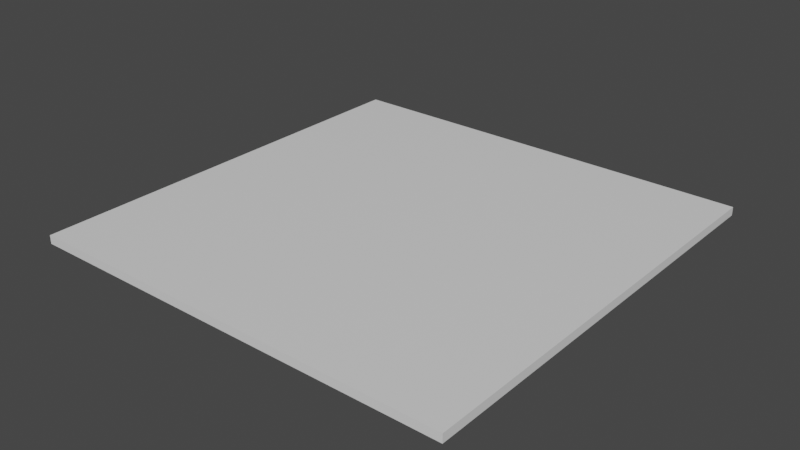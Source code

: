 # Source: Chessboard.blend  (saved by Blender 3.2.14; exported with 4.5.12 LTS)
import bpy
from mathutils import Matrix  # noqa: F401  (used for matrix-valued properties, if any)

bpy.ops.wm.read_factory_settings(use_empty=True)
scene = bpy.context.scene
scene.name = 'Scene'

# ---- collections
col_collection = bpy.data.collections.new('Collection'); scene.collection.children.link(col_collection)

# ---- materials (node trees are filled in below, after node groups)
mat_material = bpy.data.materials.new('Material')
mat_material.alpha_threshold = 0.0
mat_material.use_transparent_shadow = False
mat_material.line_color = (0.0, 0.0, 0.0, 1.0)

# ---- material node trees
mat_material.use_nodes = True; mat_material.node_tree.nodes.clear()
_N = mat_material.node_tree.nodes; _L = mat_material.node_tree.links
n0 = _N.new('ShaderNodeOutputMaterial'); n0.name = 'Material Output'; n0.location = (300, 300)
n1 = _N.new('ShaderNodeBsdfPrincipled'); n1.name = 'Principled BSDF'; n1.location = (10, 300)
n1.distribution = 'GGX'
n1.subsurface_method = 'RANDOM_WALK_SKIN'
n1.inputs[2].default_value = 0.4
n1.inputs[3].default_value = 1.45
n1.inputs[27].default_value = (0.0, 0.0, 0.0, 1.0)
n1.inputs[28].default_value = 1.0
_L.new(n1.outputs[0], n0.inputs[0])
n0.is_active_output = True

# ---- world
world_world = bpy.data.worlds.new('World'); scene.world = world_world
world_world.use_nodes = True; world_world.node_tree.nodes.clear()
_N = world_world.node_tree.nodes; _L = world_world.node_tree.links
n0 = _N.new('ShaderNodeOutputWorld'); n0.name = 'World Output'; n0.location = (300, 300)
n1 = _N.new('ShaderNodeBackground'); n1.name = 'Background'; n1.location = (10, 300)
n1.inputs[0].default_value = (0.05088, 0.05088, 0.05088, 1.0)
_L.new(n1.outputs[0], n0.inputs[0])
n0.is_active_output = True
world_world.color = (0.05088, 0.05088, 0.05088)
world_world.use_sun_shadow = False
world_world.sun_shadow_jitter_overblur = 0.0

# ---- meshes
me_cube = bpy.data.meshes.new('Cube')
me_cube.from_pydata([(-22.0, -22.0, 0.3765), (-22.0, -22.0, -0.3765), (-22.0, 0.0, 0.3765), (-22.0, 0.0, -0.3765), (0.0, -22.0, 0.3765), (0.0, -22.0, -0.3765), (0.0, 0.0, -0.3765), (0.0, 0.0, 0.3765)], [], [(7, 2, 0, 4), (5, 4, 0, 1), (1, 0, 2, 3), (6, 3, 2, 7), (6, 7, 4, 5), (3, 6, 5, 1)])
_uv = me_cube.uv_layers.new(name='UVMap')
_uv.uv.foreach_set('vector', [0.75, 0.625, 0.875, 0.625, 0.875, 0.75, 0.75, 0.75, 0.375, 0.875, 0.625, 0.875, 0.625, 1.0, 0.375, 1.0, 0.375, 0.0, 0.625, 0.0, 0.625, 0.125, 0.375, 0.125, 0.25, 0.625, 0.375, 0.125, 0.875, 0.625, 0.75, 0.625, 0.25, 0.625, 0.75, 0.625, 0.625, 0.875, 0.25, 0.75, 0.125, 0.625, 0.25, 0.625, 0.25, 0.75, 0.125, 0.75])
me_cube.materials.append(mat_material)
me_cube.use_mirror_vertex_groups = False
me_cube.update()

# ---- objects
ob_cube = bpy.data.objects.new('Cube', me_cube)

# ---- transforms, parenting, visibility, modifiers, constraints
ob_cube.location = (0.0, 0.0, 0.0)
ob_cube.scale = (0.88, 0.88, 1.0)
ob_cube.lock_rotations_4d = False
ob_cube.empty_display_type = 'ARROWS'
ob_cube.lineart.crease_threshold = 0.0
_m = ob_cube.modifiers.new('Mirror', 'MIRROR')
_m.use_axis = (True, True, False)

# ---- collection membership
col_collection.objects.link(ob_cube)

# ---- scene / render settings (as saved in the file)
scene.frame_start = 1; scene.frame_end = 250; scene.frame_set(1)
scene.render.engine = 'BLENDER_EEVEE_NEXT'
scene.cycles.sampling_pattern = 'TABULATED_SOBOL'
scene.cycles.use_light_tree = False
scene.view_settings.view_transform = 'Filmic'
bpy.context.view_layer.update()

# ---- added for rendering (the .blend has no active camera and no usable light): camera, sun
cam_auto = bpy.data.cameras.new('AutoCamera')
cam_auto.lens = 50.0
cam_auto.sensor_width = 36.0
cam_auto.clip_end = 1000.0
ob_auto_camera = bpy.data.objects.new('AutoCamera', cam_auto)
scene.collection.objects.link(ob_auto_camera)
ob_auto_camera.location = (50.6686, -60.8023, 40.5349)
ob_auto_camera.rotation_euler = (1.09748, -7.21219e-08, 0.694738)
scene.camera = ob_auto_camera
light_auto_sun = bpy.data.lights.new('AutoSun', 'SUN')
light_auto_sun.energy = 3.0
light_auto_sun.angle = 0.0523599
ob_auto_sun = bpy.data.objects.new('AutoSun', light_auto_sun)
scene.collection.objects.link(ob_auto_sun)
ob_auto_sun.rotation_euler = (0.872665, 0.174533, 0.523599)
bpy.context.view_layer.update()

